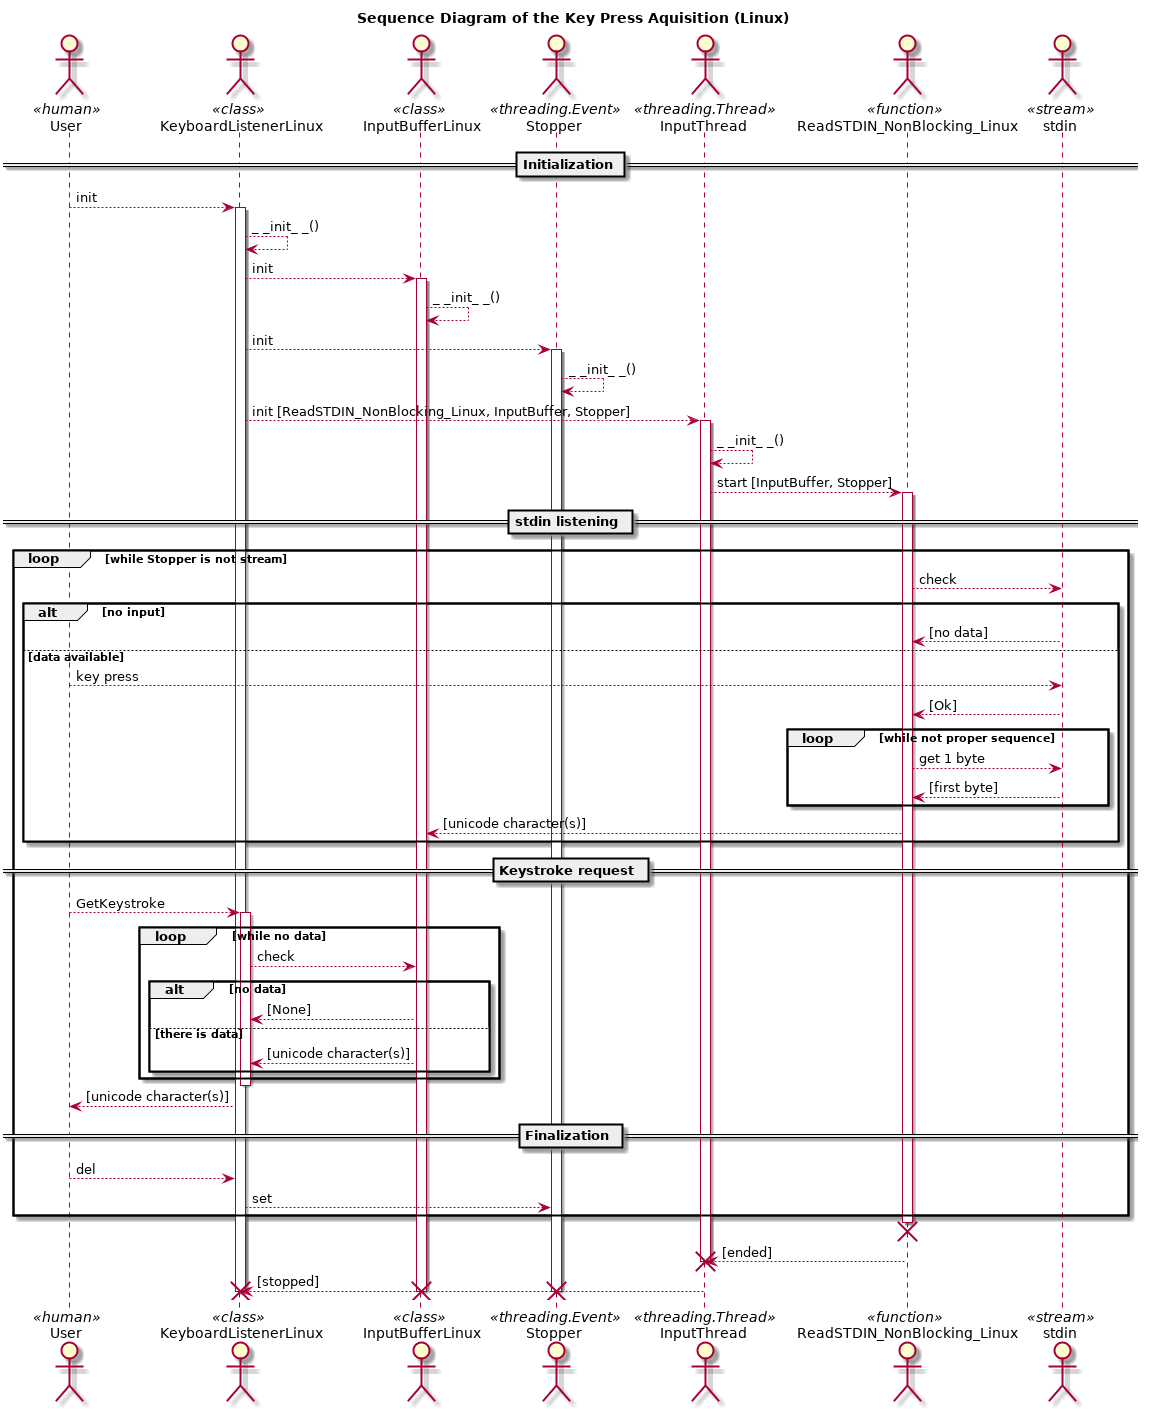

The diagram above was rendered by PlantUML. Its source (embedded in the PNG):
@startuml sudoku_ui_cli_keystroke_linux_sequence

title Sequence Diagram of the Key Press Aquisition (Linux)

actor User <<human>>

actor KeyboardListenerLinux <<class>>

actor InputBufferLinux <<class>>

actor Stopper <<threading.Event>>

actor InputThread <<threading.Thread>>

actor ReadSTDIN_NonBlocking_Linux <<function>>

actor stdin <<stream>>

== Initialization ==

User --> KeyboardListenerLinux : init

activate KeyboardListenerLinux

KeyboardListenerLinux --> KeyboardListenerLinux : _ _init_ _()

KeyboardListenerLinux --> InputBufferLinux : init

activate InputBufferLinux

InputBufferLinux --> InputBufferLinux : _ _init_ _()

KeyboardListenerLinux --> Stopper : init

activate Stopper

Stopper --> Stopper : _ _init_ _()

KeyboardListenerLinux --> InputThread : init [ReadSTDIN_NonBlocking_Linux, InputBuffer, Stopper]

activate InputThread

InputThread --> InputThread : _ _init_ _()

InputThread --> ReadSTDIN_NonBlocking_Linux : start [InputBuffer, Stopper]

activate ReadSTDIN_NonBlocking_Linux

== stdin listening ==

loop while Stopper is not stream
    ReadSTDIN_NonBlocking_Linux --> stdin : check
    
    alt no input
        stdin --> ReadSTDIN_NonBlocking_Linux : [no data]
    else data available
        User --> stdin : key press
        
        stdin --> ReadSTDIN_NonBlocking_Linux : [Ok]
        
        loop while not proper sequence
            ReadSTDIN_NonBlocking_Linux --> stdin : get 1 byte
            
            stdin --> ReadSTDIN_NonBlocking_Linux : [first byte]
        end
        
        ReadSTDIN_NonBlocking_Linux --> InputBufferLinux : [unicode character(s)]
    end
    
    == Keystroke request ==
    
    User --> KeyboardListenerLinux : GetKeystroke
    
    activate KeyboardListenerLinux
    
    loop while no data
        KeyboardListenerLinux --> InputBufferLinux : check
        
        alt no data
            InputBufferLinux --> KeyboardListenerLinux : [None]
        else there is data
            InputBufferLinux --> KeyboardListenerLinux : [unicode character(s)]
        end
    end
    
    deactivate KeyboardListenerLinux
    
    KeyboardListenerLinux --> User : [unicode character(s)]
    
    == Finalization ==
    
    User --> KeyboardListenerLinux : del
    
    KeyboardListenerLinux --> Stopper : set

end

destroy ReadSTDIN_NonBlocking_Linux

ReadSTDIN_NonBlocking_Linux --> InputThread : [ended]

destroy InputThread

InputThread --> KeyboardListenerLinux : [stopped]

destroy KeyboardListenerLinux

destroy InputBufferLinux

destroy Stopper

@enduml